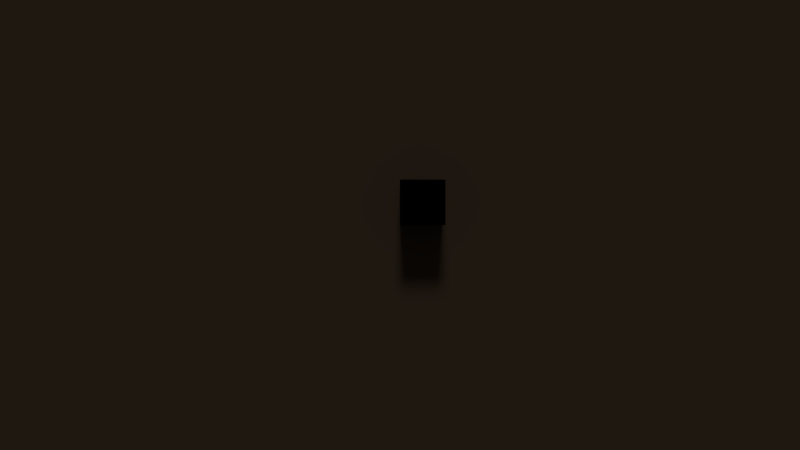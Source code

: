 # Source: game.blend  (saved by Blender 2.77.0; exported with 4.5.12 LTS)
import bpy
from mathutils import Matrix  # noqa: F401  (used for matrix-valued properties, if any)

bpy.ops.wm.read_factory_settings(use_empty=True)
scene = bpy.context.scene
scene.name = 'Scene'

# ---- collections
col_collection_1 = bpy.data.collections.new('Collection 1'); scene.collection.children.link(col_collection_1)

# ---- materials (node trees are filled in below, after node groups)
mat_material = bpy.data.materials.new('Material')
mat_material.alpha_threshold = 0.0
mat_material.use_transparent_shadow = False
mat_material.diffuse_color = (0.0, 0.0, 0.0, 1.0)
mat_material.roughness = 0.5
mat_ground = bpy.data.materials.new('ground')
mat_ground.alpha_threshold = 0.0
mat_ground.use_transparent_shadow = False
mat_ground.diffuse_color = (0.0578, 0.03818, 0.02441, 1.0)
mat_ground.roughness = 0.5
mat_ground.specular_intensity = 0.0

# ---- material node trees

# ---- world
world_world = bpy.data.worlds.new('World'); scene.world = world_world
world_world.color = (0.05088, 0.05088, 0.05088)
world_world.use_sun_shadow = False
world_world.sun_shadow_jitter_overblur = 0.0
world_world.cycles.sampling_method = 'MANUAL'

# ---- cameras
cam_camera_001 = bpy.data.cameras.new('Camera.001')
cam_camera_001.clip_end = 100.0
cam_camera_001.lens = 27.0
cam_camera_001.sensor_width = 32.0
cam_camera_001.sensor_height = 18.0
cam_camera_001.display_size = 2.0
cam_camera_001.dof.focus_distance = 0.0
cam_camera_001.dof.aperture_fstop = 128.0
cam_camera_001.dof.aperture_blades = 6

# ---- lights
light_sun_001 = bpy.data.lights.new('Sun.001', 'SUN')
light_sun_001.transmission_factor = 0.0
light_sun_001.angle = 0.1993
light_sun_001.energy = 1.0
light_sun_001.shadow_buffer_clip_start = 0.5
light_sun_001.shadow_soft_size = 0.1
light_sun_001.shadow_cascade_max_distance = 1000.0

# ---- meshes
me_cube_001 = bpy.data.meshes.new('Cube.001')
me_cube_001.from_pydata([(0.0, 0.0, -0.4044), (0.0, 0.0, 0.5956), (0.0, 1.0, -0.4044), (0.0, 1.0, 0.5956), (1.0, 0.0, -0.4044), (1.0, 0.0, 0.5956), (1.0, 1.0, -0.4044), (1.0, 1.0, 0.5956)], [], [(1, 3, 2, 0), (3, 7, 6, 2), (7, 5, 4, 6), (5, 1, 0, 4), (0, 2, 6, 4), (5, 7, 3, 1)])
me_cube_001.materials.append(mat_material)
me_cube_001.use_remesh_preserve_volume = False
me_cube_001.use_remesh_preserve_attributes = False
me_cube_001.use_mirror_vertex_groups = False
me_cube_001.update()
me_plane = bpy.data.meshes.new('Plane')
me_plane.from_pydata([(-128.0, 127.8, 0.02436), (128.0, 127.8, 0.02436), (-128.0, -128.2, 0.0), (128.0, -128.2, 0.0)], [], [(2, 3, 1, 0)])
me_plane.materials.append(mat_ground)
me_plane.use_remesh_preserve_volume = False
me_plane.use_remesh_preserve_attributes = False
me_plane.use_mirror_vertex_groups = False
me_plane.update()

# ---- objects
ob_sun = bpy.data.objects.new('Sun', light_sun_001)
ob_cube = bpy.data.objects.new('Cube', me_cube_001)
ob_camera = bpy.data.objects.new('Camera', cam_camera_001)
ob_ground = bpy.data.objects.new('Ground', me_plane)

# ---- transforms, parenting, visibility, modifiers, constraints
ob_sun.location = (0.0, 0.0, 7.413)
ob_sun.rotation_euler = (-0.95, -0.0, 0.0)
ob_sun.lineart.crease_threshold = 0.0
ob_cube.location = (0.0, 0.0, 0.0)
ob_cube.scale = (1.0, 1.0, 4.638)
ob_cube.lineart.crease_threshold = 0.0
ob_camera.location = (0.0, 0.0, 17.62)
ob_camera.lineart.crease_threshold = 0.0
ob_ground.location = (0.0, 0.0, 0.0)
ob_ground.lineart.crease_threshold = 0.0
_vg = ob_ground.vertex_groups.new(name='Top')
_vg.add([0, 1, 2, 3], 1.0, 'REPLACE')
_m = ob_ground.modifiers.new('Subsurf', 'SUBSURF')
_m.uv_smooth = 'PRESERVE_CORNERS'
_m.subdivision_type = 'SIMPLE'
_m.levels = 7
_m.render_levels = 7
_m.show_only_control_edges = False
_m = ob_ground.modifiers.new('Decimate', 'DECIMATE')
_m.ratio = 0.2829
_m.use_collapse_triangulate = True
_m = ob_ground.modifiers.new('Displace', 'DISPLACE')
_m.vertex_group = 'Top'
_m.mid_level = 0.4103
_m.strength = 2.89
_m.direction = 'Z'

# ---- collection membership
col_collection_1.objects.link(ob_sun)
col_collection_1.objects.link(ob_cube)
col_collection_1.objects.link(ob_camera)
col_collection_1.objects.link(ob_ground)

# ---- scene / render settings (as saved in the file)
scene.camera = ob_camera
scene.frame_start = 1; scene.frame_end = 250; scene.frame_set(3)
scene.render.engine = 'BLENDER_EEVEE_NEXT'
scene.render.resolution_percentage = 50
scene.render.dither_intensity = 0.0
scene.cycles.use_denoising = False
scene.cycles.samples = 128
scene.cycles.sampling_pattern = 'TABULATED_SOBOL'
scene.cycles.light_sampling_threshold = 0.0
scene.cycles.use_adaptive_sampling = False
scene.cycles.use_light_tree = False
scene.cycles.blur_glossy = 0.0
scene.cycles.sample_clamp_indirect = 0.0
scene.view_settings.view_transform = 'Standard'
bpy.context.view_layer.update()
